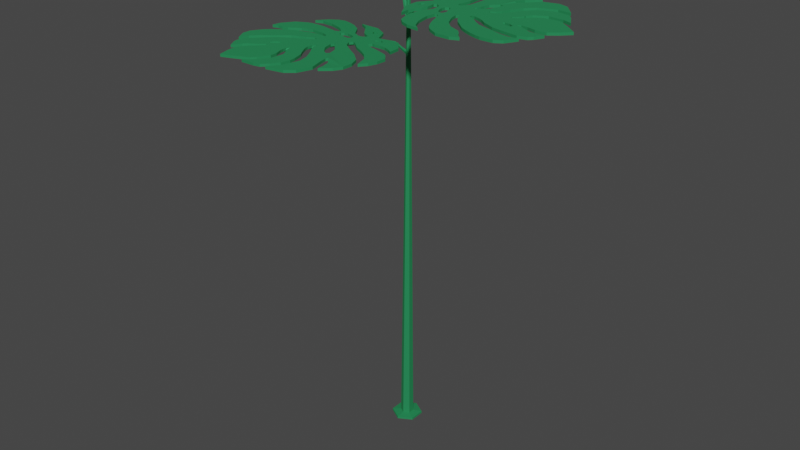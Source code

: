 # Source: TreeShapedDecoration.blend  (saved by Blender 2.93.21; exported with 4.5.12 LTS)
import bpy
from mathutils import Matrix  # noqa: F401  (used for matrix-valued properties, if any)

bpy.ops.wm.read_factory_settings(use_empty=True)
scene = bpy.context.scene
scene.name = 'Scene'

# ---- collections
col_collection = bpy.data.collections.new('Collection'); scene.collection.children.link(col_collection)

# ---- materials (node trees are filled in below, after node groups)
mat_green2 = bpy.data.materials.new('green2')
mat_green2.use_transparent_shadow = False

# ---- material node trees
mat_green2.use_nodes = True; mat_green2.node_tree.nodes.clear()
_N = mat_green2.node_tree.nodes; _L = mat_green2.node_tree.links
n0 = _N.new('ShaderNodeBsdfPrincipled'); n0.name = 'Principled BSDF'; n0.location = (10, 300)
n0.distribution = 'GGX'
n0.subsurface_method = 'BURLEY'
n0.inputs[0].default_value = (0.01679, 0.3185, 0.1078, 1.0)
n0.inputs[1].default_value = 0.4561
n0.inputs[2].default_value = 0.8117
n0.inputs[3].default_value = 1.45
n0.inputs[13].default_value = 0.7971
n0.inputs[20].default_value = 0.03418
n0.inputs[27].default_value = (0.0, 0.0, 0.0, 1.0)
n0.inputs[28].default_value = 1.0
n1 = _N.new('ShaderNodeOutputMaterial'); n1.name = 'Material Output'; n1.location = (300, 300)
_L.new(n0.outputs[0], n1.inputs[0])
n1.is_active_output = True

# ---- world
world_world = bpy.data.worlds.new('World'); scene.world = world_world
world_world.use_nodes = True; world_world.node_tree.nodes.clear()
_N = world_world.node_tree.nodes; _L = world_world.node_tree.links
n0 = _N.new('ShaderNodeOutputWorld'); n0.name = 'World Output'; n0.location = (300, 300)
n1 = _N.new('ShaderNodeBackground'); n1.name = 'Background'; n1.location = (10, 300)
n1.inputs[0].default_value = (0.05088, 0.05088, 0.05088, 1.0)
_L.new(n1.outputs[0], n0.inputs[0])
n0.is_active_output = True
world_world.color = (0.05088, 0.05088, 0.05088)
world_world.use_sun_shadow = False
world_world.sun_shadow_jitter_overblur = 0.0

# ---- meshes
me_cylinder_009 = bpy.data.meshes.new('Cylinder.009')
me_cylinder_009.from_pydata([(-1.16e-10, 0.0534, 9.473), (0.04625, 0.0267, 9.473), (0.04625, -0.0267, 9.473), (-1.16e-10, -0.0534, 9.473), (-0.04625, -0.0267, 9.473), (-0.04625, 0.0267, 9.473), (-1.16e-10, 0.1267, 2.603), (0.1097, 0.06335, 2.603), (0.1097, -0.06335, 2.603), (-1.16e-10, -0.1267, 2.603), (-0.1097, -0.06335, 2.603), (-0.1097, 0.06335, 2.603), (0.1721, 0.09935, -4.146), (0.1721, -0.09935, -4.146), (-1.16e-10, -0.1987, -4.146), (-0.1721, -0.09935, -4.146), (-0.1721, 0.09935, -4.146), (-1.16e-10, 0.1987, -4.146), (-1.16e-10, 0.474, -4.238), (0.4105, 0.237, -4.238), (0.4078, 0.2355, -4.175), (0.4105, -0.237, -4.238), (0.4078, -0.2355, -4.175), (-1.16e-10, -0.474, -4.238), (-1.16e-10, -0.4709, -4.175), (-0.4105, -0.237, -4.238), (-0.4078, -0.2355, -4.175), (-0.4105, 0.237, -4.238), (-0.4078, 0.2355, -4.175), (-1.16e-10, 0.4709, -4.175)], [], [(6, 0, 1, 7), (7, 1, 2, 8), (8, 2, 3, 9), (9, 3, 4, 10), (1, 0, 5, 4, 3, 2), (10, 4, 5, 11), (11, 5, 0, 6), (16, 11, 6, 17), (15, 10, 11, 16), (14, 9, 10, 15), (13, 8, 9, 14), (12, 7, 8, 13), (17, 6, 7, 12), (12, 13, 22, 20), (14, 15, 26, 24), (16, 17, 29, 28), (17, 12, 20, 29), (13, 14, 24, 22), (15, 16, 28, 26), (18, 19, 21, 23, 25, 27), (18, 29, 20, 19), (19, 20, 22, 21), (21, 22, 24, 23), (23, 24, 26, 25), (25, 26, 28, 27), (27, 28, 29, 18)])
_uv = me_cylinder_009.uv_layers.new(name='UVMap')
_uv.uv.foreach_set('vector', [1.0, 0.75, 1.0, 1.0, 0.8333, 1.0, 0.8333, 0.75, 0.8333, 0.75, 0.8333, 1.0, 0.6667, 1.0, 0.6667, 0.75, 0.6667, 0.75, 0.6667, 1.0, 0.5, 1.0, 0.5, 0.75, 0.5, 0.75, 0.5, 1.0, 0.3333, 1.0, 0.3333, 0.75, 0.4578, 0.37, 0.25, 0.49, 0.04215, 0.37, 0.04215, 0.13, 0.25, 0.01, 0.4578, 0.13, 0.3333, 0.75, 0.3333, 1.0, 0.1667, 1.0, 0.1667, 0.75, 0.1667, 0.75, 0.1667, 1.0, -8.941e-08, 1.0, -8.941e-08, 0.75, 0.1667, 0.5044, 0.1667, 0.75, -8.941e-08, 0.75, -8.941e-08, 0.5044, 0.3333, 0.5044, 0.3333, 0.75, 0.1667, 0.75, 0.1667, 0.5044, 0.5, 0.5044, 0.5, 0.75, 0.3333, 0.75, 0.3333, 0.5044, 0.6667, 0.5044, 0.6667, 0.75, 0.5, 0.75, 0.5, 0.5044, 0.8333, 0.5044, 0.8333, 0.75, 0.6667, 0.75, 0.6667, 0.5044, 1.0, 0.5044, 1.0, 0.75, 0.8333, 0.75, 0.8333, 0.5044, 0.8333, 0.5044, 0.6667, 0.5044, 0.6667, 0.5044, 0.8333, 0.5044, 0.5, 0.5044, 0.3333, 0.5044, 0.3333, 0.5044, 0.5, 0.5044, 0.1667, 0.5044, -8.941e-08, 0.5044, -8.941e-08, 0.5044, 0.1667, 0.5044, 1.0, 0.5044, 0.8333, 0.5044, 0.8333, 0.5044, 1.0, 0.5044, 0.6667, 0.5044, 0.5, 0.5044, 0.5, 0.5044, 0.6667, 0.5044, 0.3333, 0.5044, 0.1667, 0.5044, 0.1667, 0.5044, 0.3333, 0.5044, 0.75, 0.49, 0.9578, 0.37, 0.9578, 0.13, 0.75, 0.01, 0.5422, 0.13, 0.5422, 0.37, 1.0, 0.5, 1.0, 0.5044, 0.8333, 0.5044, 0.8333, 0.5, 0.8333, 0.5, 0.8333, 0.5044, 0.6667, 0.5044, 0.6667, 0.5, 0.6667, 0.5, 0.6667, 0.5044, 0.5, 0.5044, 0.5, 0.5, 0.5, 0.5, 0.5, 0.5044, 0.3333, 0.5044, 0.3333, 0.5, 0.3333, 0.5, 0.3333, 0.5044, 0.1667, 0.5044, 0.1667, 0.5, 0.1667, 0.5, 0.1667, 0.5044, -8.941e-08, 0.5044, -8.941e-08, 0.5])
me_cylinder_009.materials.append(mat_green2)
me_cylinder_009.use_remesh_fix_poles = True
me_cylinder_009.use_remesh_preserve_attributes = False
me_cylinder_009.update()
me_cylinder_010 = bpy.data.meshes.new('Cylinder.010')
me_cylinder_010.from_pydata([(0.4159, 0.08467, -1.012), (-0.07051, 0.05, 1.148), (0.4892, 0.04234, -1.012), (-0.0272, 0.025, 1.148), (0.4892, -0.04234, -1.012), (-0.0272, -0.025, 1.148), (0.4159, -0.08467, -1.012), (-0.07051, -0.05, 1.148), (0.3426, -0.04234, -1.012), (-0.1138, -0.025, 1.148), (0.3426, 0.04234, -1.012), (-0.1138, 0.025, 1.148), (-0.03346, 0.05, -0.651), (0.009845, 0.025, -0.651), (0.009845, -0.025, -0.651), (-0.03346, -0.05, -0.651), (-0.07676, -0.025, -0.651), (-0.07676, 0.025, -0.651), (0.11, 0.025, -0.8315), (0.11, -0.025, -0.8315), (0.06667, -0.05, -0.8315), (0.02337, -0.025, -0.8315), (0.02337, 0.025, -0.8315), (0.06667, 0.05, -0.8315)], [], [(12, 1, 3, 13), (13, 3, 5, 14), (14, 5, 7, 15), (15, 7, 9, 16), (3, 1, 11, 9, 7, 5), (16, 9, 11, 17), (17, 11, 1, 12), (0, 2, 4, 6, 8, 10), (22, 17, 12, 23), (21, 16, 17, 22), (20, 15, 16, 21), (19, 14, 15, 20), (18, 13, 14, 19), (23, 12, 13, 18), (0, 23, 18, 2), (2, 18, 19, 4), (4, 19, 20, 6), (6, 20, 21, 8), (8, 21, 22, 10), (10, 22, 23, 0)])
_uv = me_cylinder_010.uv_layers.new(name='UVMap')
_uv.uv.foreach_set('vector', [1.0, 0.5835, 1.0, 1.0, 0.8333, 1.0, 0.8333, 0.5835, 0.8333, 0.5835, 0.8333, 1.0, 0.6667, 1.0, 0.6667, 0.5835, 0.6667, 0.5835, 0.6667, 1.0, 0.5, 1.0, 0.5, 0.5835, 0.5, 0.5835, 0.5, 1.0, 0.3333, 1.0, 0.3333, 0.5835, 0.4578, 0.37, 0.25, 0.49, 0.04215, 0.37, 0.04215, 0.13, 0.25, 0.01, 0.4578, 0.13, 0.3333, 0.5835, 0.3333, 1.0, 0.1667, 1.0, 0.1667, 0.5835, 0.1667, 0.5835, 0.1667, 1.0, -8.941e-08, 1.0, -8.941e-08, 0.5835, 0.75, 0.49, 0.9578, 0.37, 0.9578, 0.13, 0.75, 0.01, 0.5422, 0.13, 0.5422, 0.37, 0.1667, 0.5418, 0.1667, 0.5835, -8.941e-08, 0.5835, -8.941e-08, 0.5418, 0.3333, 0.5418, 0.3333, 0.5835, 0.1667, 0.5835, 0.1667, 0.5418, 0.5, 0.5418, 0.5, 0.5835, 0.3333, 0.5835, 0.3333, 0.5418, 0.6667, 0.5418, 0.6667, 0.5835, 0.5, 0.5835, 0.5, 0.5418, 0.8333, 0.5418, 0.8333, 0.5835, 0.6667, 0.5835, 0.6667, 0.5418, 1.0, 0.5418, 1.0, 0.5835, 0.8333, 0.5835, 0.8333, 0.5418, 1.0, 0.5, 1.0, 0.5418, 0.8333, 0.5418, 0.8333, 0.5, 0.8333, 0.5, 0.8333, 0.5418, 0.6667, 0.5418, 0.6667, 0.5, 0.6667, 0.5, 0.6667, 0.5418, 0.5, 0.5418, 0.5, 0.5, 0.5, 0.5, 0.5, 0.5418, 0.3333, 0.5418, 0.3333, 0.5, 0.3333, 0.5, 0.3333, 0.5418, 0.1667, 0.5418, 0.1667, 0.5, 0.1667, 0.5, 0.1667, 0.5418, -8.941e-08, 0.5418, -8.941e-08, 0.5])
me_cylinder_010.materials.append(mat_green2)
me_cylinder_010.use_remesh_fix_poles = True
me_cylinder_010.use_remesh_preserve_attributes = False
me_cylinder_010.update()
me_plane_003 = bpy.data.meshes.new('Plane.003')
me_plane_003.from_pydata([(-1.548, -2.396, -0.01369), (1.911, -3.164, -0.01369), (-1.608, -0.5402, -0.01369), (1.638, 0.332, -0.01369), (-0.4198, -3.602, -0.01369), (-0.5363, 0.4137, -0.01369), (0.9738, -3.658, -0.01369), (1.325, 0.4238, -0.01369), (2.267, -0.438, -0.01369), (2.748, -1.633, -0.01369), (2.708, -1.158, -0.01369), (-1.573, -1.925, -0.01369), (-1.74, -0.9942, -0.01369), (-1.314, -0.3082, -0.01369), (-1.221, -2.916, -0.01369), (-0.5986, -1.406, -0.01369), (-1.05, 0.1863, -0.01369), (-0.6869, -3.488, -0.01369), (-0.7932, 0.3411, -0.01369), (-0.478, -1.561, -0.01369), (2.978, -1.363, -0.01369), (-1.326, -1.53, -0.01369), (-1.311, -0.5288, -0.01369), (-1.276, -0.7084, -0.01369), (-1.197, -0.8532, -0.01369), (-1.078, -1.028, -0.01369), (-1.044, -1.105, -0.01369), (-0.9232, -1.108, -0.01369), (-0.9034, -0.8951, -0.01369), (-0.9872, -0.6786, -0.01369), (-1.071, -0.3712, -0.01369), (-1.125, -0.1756, -0.01369), (-1.113, -0.02891, -0.01369), (-0.5241, 0.05288, -0.01369), (0.4104, 0.5275, -0.01369), (-0.2653, 0.4005, -0.01369), (-0.6041, -0.2792, -0.01369), (-0.6041, -0.5994, -0.01369), (-0.5708, -0.9408, -0.01369), (-0.3596, -1.187, -0.01369), (-0.3542, -0.8301, -0.01369), (-0.3694, -0.3774, -0.01369), (-0.3142, 0.04674, -0.01369), (-0.1314, 0.3289, -0.01369), (0.1373, 0.5008, -0.01369), (-0.01036, -1.053, -0.01369), (0.03039, -0.8905, -0.01369), (0.2169, -0.6613, -0.01369), (0.3215, -0.6809, -0.01369), (0.3273, -0.8206, -0.01369), (0.2458, -1.129, -0.01369), (0.777, 0.4338, -0.01369), (0.615, 0.3116, -0.01369), (0.443, 0.102, -0.01369), (0.3488, -0.2243, 0.005908), (0.4263, -0.2499, -0.01369), (0.5603, -0.1104, -0.01369), (0.8745, 0.2903, -0.01369), (1.049, 0.3437, -0.01369), (2.125, -0.2875, -0.01369), (2.017, -0.07026, -0.01369), (0.8617, -0.5325, -0.01369), (1.057, -0.6515, -0.01369), (0.6915, -0.8887, -0.01369), (0.7469, -1.244, -0.01369), (0.852, -1.042, -0.01369), (0.9652, -0.7671, -0.01369), (1.611, -0.05466, -0.01369), (1.09, -0.2662, -0.01369), (1.179, -0.4962, -0.01369), (1.325, -0.3669, -0.01369), (1.588, -0.2577, -0.01369), (1.878, -0.2436, -0.01369), (-0.6132, -1.304, -0.01369), (2.505, -0.7948, -0.01369), (2.218, -0.6984, -0.01369), (1.764, -0.6848, -0.01369), (1.41, -0.8884, -0.01369), (1.317, -1.05, -0.01369), (1.414, -1.239, -0.01369), (1.555, -1.034, -0.01369), (1.729, -0.9045, -0.01369), (2.105, -0.852, -0.01369), (2.279, -0.8722, -0.01369), (-0.4821, -1.419, -0.01369), (2.55, -1.05, -0.01369), (-1.367, -1.181, -0.01369), (-1.336, -1.299, -0.01369), (-1.256, -1.384, -0.01369), (-1.188, -1.38, -0.01369), (-1.171, -1.256, -0.01369), (-1.239, -1.161, -0.01369), (-1.323, -1.128, -0.01369), (-1.317, -1.882, -0.01369), (-1.405, -1.939, -0.01369), (-1.426, -2.058, -0.01369), (-1.363, -2.128, -0.01369), (-1.286, -2.016, -0.01369), (-1.08, -1.9, -0.01369), (-1.105, -1.786, -0.01369), (-1.07, -2.072, -0.01369), (-1.126, -2.261, -0.01369), (-1.194, -2.446, -0.01369), (-1.246, -2.626, -0.01369), (-0.8332, -3.354, -0.01369), (-0.9067, -1.803, -0.01369), (-0.8533, -1.905, -0.01369), (-0.8254, -2.128, -0.01369), (-0.9022, -2.324, -0.01369), (-0.986, -2.533, -0.01369), (-0.986, -2.68, -0.01369), (-0.986, -2.862, -0.01369), (-0.9301, -3.099, -0.01369), (-1.034, -1.739, -0.01369), (-0.4579, -2.266, -0.01369), (-0.4678, -1.92, -0.01369), (-0.6918, -1.825, -0.01369), (-0.6989, -1.932, -0.01369), (-0.6747, -2.048, -0.01369), (-0.6287, -2.15, -0.01369), (-0.5491, -2.251, -0.01369), (-0.5211, -1.797, -0.01369), (-0.6029, -1.764, -0.01369), (-0.4158, -2.234, -0.01369), (-0.3939, -2.118, -0.01369), (-0.438, -2.011, -0.01369), (-0.4874, -2.916, -0.01369), (-0.4317, -2.437, -0.01369), (-0.03299, -3.638, -0.01369), (0.5368, -3.656, -0.01369), (-0.5325, -2.703, -0.01369), (-0.5011, -2.452, -0.01369), (-0.2304, -3.494, -0.01369), (-0.3307, -3.32, -0.01369), (-0.4155, -3.168, -0.01369), (-0.3428, -2.511, -0.01369), (-0.2013, -2.835, -0.01369), (-0.1546, -2.956, -0.01369), (-0.05761, -3.139, -0.01369), (0.01696, -3.255, -0.01369), (0.1059, -3.381, -0.01369), (0.2272, -3.49, -0.01369), (-0.4252, -1.326, -0.01369), (-0.026, -1.179, -0.01369), (-0.058, -1.295, -0.01369), (-0.09842, -1.349, -0.01369), (-0.07147, -1.4, -0.01369), (0.02959, -1.39, -0.01369), (0.1643, -1.238, -0.01369), (0.6122, -1.112, -0.01369), (0.5338, -1.269, -0.01369), (0.4075, -1.346, -0.01369), (0.4199, -1.407, -0.01369), (0.5248, -1.406, -0.01369), (0.6697, -1.332, -0.01369), (1.313, -1.097, -0.01369), (1.248, -1.219, -0.01369), (1.164, -1.335, -0.01369), (1.127, -1.371, -0.01369), (1.13, -1.416, -0.01369), (1.183, -1.41, -0.01369), (1.327, -1.323, -0.01369), (1.21, -3.545, -0.01369), (1.684, -3.176, -0.01369), (1.067, -3.423, -0.01369), (0.9779, -3.29, -0.01369), (0.8445, -3.152, -0.01369), (0.703, -3.091, -0.01369), (0.4847, -3.003, -0.01369), (0.3472, -2.885, -0.01369), (0.2138, -2.756, -0.01369), (0.1047, -2.558, -0.01369), (0.01978, -2.392, -0.01369), (-0.03278, -2.186, -0.01369), (0.02382, -2.093, -0.01369), (0.1087, -2.247, -0.01369), (0.1977, -2.388, -0.01369), (0.3351, -2.558, -0.01369), (0.4928, -2.683, -0.01369), (0.7232, -2.877, -0.01369), (0.9213, -2.982, -0.01369), (1.136, -3.075, -0.01369), (1.35, -3.144, -0.01369), (1.516, -3.18, -0.01369), (2.122, -3.021, -0.01369), (2.389, -2.435, -0.01369), (2.207, -2.853, -0.01369), (2.3, -2.659, -0.01369), (2.013, -2.715, -0.01369), (1.742, -2.671, -0.01369), (1.605, -2.631, -0.01369), (1.52, -2.602, -0.01369), (1.37, -2.554, -0.01369), (1.229, -2.517, -0.01369), (1.059, -2.469, -0.01369), (0.897, -2.42, -0.01369), (0.7192, -2.303, -0.01369), (0.5332, -2.158, -0.01369), (0.3189, -2.04, -0.01369), (0.2785, -1.939, -0.01369), (0.3755, -1.939, -0.01369), (0.5292, -1.988, -0.01369), (0.6949, -2.057, -0.01369), (0.8121, -2.141, -0.01369), (0.889, -2.198, -0.01369), (1.043, -2.267, -0.01369), (1.269, -2.372, -0.01369), (1.568, -2.433, -0.01369), (1.831, -2.473, -0.01369), (2.13, -2.517, -0.01369), (1.423, -2.016, -0.01369), (1.289, -1.955, -0.01369), (1.229, -1.891, -0.01369), (1.269, -1.854, -0.01369), (1.427, -1.867, -0.01369), (1.588, -1.951, -0.01369), (1.572, -2.024, -0.01369), (2.483, -2.318, -0.01369), (2.514, -1.834, -0.01369), (2.183, -1.858, -0.01369), (1.916, -1.79, -0.01369), (1.718, -1.778, -0.01369), (1.637, -1.81, -0.01369), (1.681, -1.871, -0.01369), (1.831, -1.895, -0.01369), (2.021, -1.984, -0.01369), (2.15, -2.048, -0.01369), (2.296, -2.069, -0.01369), (2.607, -2.048, -0.01369), (1.684, -3.176, 0.06322), (1.911, -3.164, 0.06322), (-1.314, -0.3082, 0.06322), (-1.608, -0.5402, 0.06322), (-0.6869, -3.488, 0.06322), (-0.4198, -3.602, 0.06322), (-0.2653, 0.4005, 0.06322), (-0.5363, 0.4137, 0.06322), (-0.5241, 0.05288, 0.06322), (0.5368, -3.656, 0.06322), (0.9738, -3.658, 0.06322), (-0.02601, -1.179, 0.06322), (-0.05801, -1.295, 0.06322), (1.637, 0.332, 0.06322), (1.325, 0.4238, 0.06322), (2.017, -0.07026, 0.06322), (2.978, -1.363, 0.06322), (2.708, -1.158, 0.06322), (2.505, -0.7948, 0.06322), (2.267, -0.438, 0.06322), (-1.326, -1.53, 0.06322), (-1.573, -1.925, 0.06322), (-1.548, -2.396, 0.06322), (-1.74, -0.9942, 0.06322), (0.02958, -1.39, 0.06322), (0.1643, -1.238, 0.06322), (-1.221, -2.916, 0.06322), (-0.07148, -1.4, 0.06322), (-0.7932, 0.3411, 0.06322), (-1.05, 0.1863, 0.06322), (-0.8333, -3.354, 0.06322), (-0.4678, -1.92, 0.06322), (-0.4781, -1.561, 0.06322), (2.748, -1.633, 0.06322), (-1.311, -0.5288, 0.06322), (-1.276, -0.7084, 0.06322), (-1.197, -0.8532, 0.06322), (-1.078, -1.028, 0.06322), (-1.044, -1.105, 0.06322), (-0.9232, -1.108, 0.06322), (-0.9034, -0.8951, 0.06322), (-0.9872, -0.6786, 0.06322), (-1.071, -0.3712, 0.06322), (-1.125, -0.1756, 0.06322), (-1.113, -0.02891, 0.06322), (-0.09844, -1.349, 0.06322), (0.777, 0.4338, 0.06322), (0.4104, 0.5275, 0.06322), (-0.6042, -0.2792, 0.06322), (-0.6042, -0.5994, 0.06322), (-0.5708, -0.9408, 0.06322), (-0.3597, -1.187, 0.06322), (-0.3542, -0.8301, 0.06322), (-0.3694, -0.3774, 0.06322), (-0.3142, 0.04675, 0.06322), (-0.1314, 0.3289, 0.06322), (0.1373, 0.5008, 0.06322), (-0.01038, -1.053, 0.06322), (0.03037, -0.8905, 0.06322), (0.2169, -0.6613, 0.06322), (0.3214, -0.6809, 0.06322), (0.3273, -0.8206, 0.06322), (0.2458, -1.129, 0.06322), (1.057, -0.6515, 0.06322), (0.615, 0.3116, 0.06322), (0.443, 0.102, 0.06322), (0.3488, -0.2243, 0.08282), (0.4263, -0.2499, 0.06322), (0.5603, -0.1104, 0.06322), (0.8745, 0.2903, 0.06322), (1.049, 0.3437, 0.06322), (2.125, -0.2875, 0.06322), (-0.4252, -1.326, 0.06322), (0.8617, -0.5325, 0.06322), (-0.4821, -1.419, 0.06322), (0.6915, -0.8887, 0.06322), (0.7469, -1.244, 0.06322), (0.852, -1.042, 0.06322), (0.9652, -0.7671, 0.06322), (1.611, -0.05466, 0.06322), (1.09, -0.2662, 0.06322), (1.179, -0.4962, 0.06322), (1.325, -0.3669, 0.06322), (1.588, -0.2577, 0.06322), (1.878, -0.2436, 0.06322), (-0.6132, -1.304, 0.06322), (-0.5986, -1.406, 0.06322), (2.218, -0.6984, 0.06322), (1.764, -0.6848, 0.06322), (1.41, -0.8884, 0.06322), (1.317, -1.05, 0.06322), (1.414, -1.239, 0.06322), (1.555, -1.034, 0.06322), (1.729, -0.9045, 0.06322), (2.105, -0.852, 0.06322), (2.279, -0.8722, 0.06322), (2.55, -1.05, 0.06322), (-1.367, -1.181, 0.06322), (-1.336, -1.299, 0.06322), (-1.256, -1.384, 0.06322), (-1.188, -1.38, 0.06322), (-1.171, -1.256, 0.06322), (-1.239, -1.161, 0.06322), (-1.323, -1.128, 0.06322), (-1.317, -1.882, 0.06322), (-1.405, -1.939, 0.06322), (-1.426, -2.058, 0.06322), (-1.363, -2.128, 0.06322), (-1.286, -2.016, 0.06322), (-0.9067, -1.803, 0.06322), (-1.08, -1.9, 0.06322), (-1.105, -1.786, 0.06322), (-1.07, -2.072, 0.06322), (-1.126, -2.261, 0.06322), (-1.194, -2.446, 0.06322), (-1.246, -2.626, 0.06322), (-0.8533, -1.905, 0.06322), (-0.8254, -2.128, 0.06322), (-0.9022, -2.324, 0.06322), (-0.986, -2.533, 0.06322), (-0.986, -2.68, 0.06322), (-0.986, -2.862, 0.06322), (-0.9302, -3.099, 0.06322), (-1.034, -1.739, 0.06322), (-0.4317, -2.437, 0.06322), (-0.4579, -2.266, 0.06322), (-0.6919, -1.825, 0.06322), (-0.6989, -1.932, 0.06322), (-0.6747, -2.048, 0.06322), (-0.6287, -2.15, 0.06322), (-0.5492, -2.251, 0.06322), (-0.5211, -1.797, 0.06322), (-0.603, -1.764, 0.06322), (-0.4158, -2.234, 0.06322), (-0.3939, -2.118, 0.06322), (-0.438, -2.011, 0.06322), (-0.4874, -2.916, 0.06322), (-0.033, -3.638, 0.06322), (-0.5325, -2.703, 0.06322), (-0.5011, -2.452, 0.06322), (-0.2305, -3.494, 0.06322), (-0.3307, -3.32, 0.06322), (-0.4155, -3.168, 0.06322), (-0.3428, -2.511, 0.06322), (-0.2014, -2.835, 0.06322), (-0.1546, -2.956, 0.06322), (-0.05763, -3.139, 0.06322), (0.01695, -3.255, 0.06322), (0.1059, -3.381, 0.06322), (0.2272, -3.49, 0.06322), (0.6122, -1.112, 0.06322), (0.5338, -1.269, 0.06322), (0.4075, -1.346, 0.06322), (0.4199, -1.407, 0.06322), (0.5248, -1.406, 0.06322), (0.6697, -1.332, 0.06322), (1.313, -1.097, 0.06322), (1.248, -1.219, 0.06322), (1.164, -1.335, 0.06322), (1.127, -1.371, 0.06322), (1.13, -1.416, 0.06322), (1.183, -1.41, 0.06322), (1.327, -1.323, 0.06322), (1.21, -3.545, 0.06322), (1.067, -3.423, 0.06322), (0.9779, -3.29, 0.06322), (0.8445, -3.152, 0.06322), (0.703, -3.091, 0.06322), (0.4847, -3.003, 0.06322), (0.3472, -2.885, 0.06322), (0.2138, -2.756, 0.06322), (0.1047, -2.558, 0.06322), (0.01977, -2.392, 0.06322), (-0.03279, -2.186, 0.06322), (0.02381, -2.093, 0.06322), (0.1087, -2.247, 0.06322), (0.1976, -2.388, 0.06322), (0.3351, -2.558, 0.06322), (0.4928, -2.683, 0.06322), (0.7232, -2.877, 0.06322), (0.9213, -2.982, 0.06322), (1.136, -3.075, 0.06322), (1.35, -3.144, 0.06322), (1.516, -3.18, 0.06322), (2.122, -3.021, 0.06322), (2.207, -2.853, 0.06322), (2.3, -2.659, 0.06322), (2.013, -2.715, 0.06322), (1.742, -2.671, 0.06322), (1.604, -2.631, 0.06322), (1.52, -2.602, 0.06322), (1.37, -2.554, 0.06322), (1.229, -2.517, 0.06322), (1.059, -2.469, 0.06322), (0.897, -2.42, 0.06322), (0.7191, -2.303, 0.06322), (0.5332, -2.158, 0.06322), (0.3189, -2.04, 0.06322), (0.2785, -1.939, 0.06322), (0.3755, -1.939, 0.06322), (0.5291, -1.988, 0.06322), (0.6949, -2.057, 0.06322), (0.8121, -2.141, 0.06322), (0.8889, -2.198, 0.06322), (1.043, -2.267, 0.06322), (1.269, -2.372, 0.06322), (1.568, -2.433, 0.06322), (1.831, -2.473, 0.06322), (2.13, -2.517, 0.06322), (2.389, -2.435, 0.06322), (1.423, -2.016, 0.06322), (1.289, -1.955, 0.06322), (1.229, -1.891, 0.06322), (1.269, -1.854, 0.06322), (1.427, -1.867, 0.06322), (1.588, -1.951, 0.06322), (1.572, -2.024, 0.06322), (2.483, -2.318, 0.06322), (2.514, -1.834, 0.06322), (2.183, -1.858, 0.06322), (1.916, -1.79, 0.06322), (1.718, -1.778, 0.06322), (1.637, -1.81, 0.06322), (1.681, -1.871, 0.06322), (1.831, -1.895, 0.06322), (2.021, -1.984, 0.06322), (2.15, -2.048, 0.06322), (2.296, -2.069, 0.06322), (2.607, -2.048, 0.06322)], [], [(17, 104, 112, 111, 110, 109, 108, 107, 106, 105, 19, 115, 121, 122, 116, 117, 118, 119, 120, 114, 127, 131, 130, 126, 4), (4, 126, 134, 133, 132, 128), (33, 5, 35), (39, 40, 41, 42, 43, 44, 34, 51, 52, 53, 54, 55, 56, 57, 58, 7, 3, 60, 67, 68, 61, 49, 48, 47, 46, 45), (59, 8, 62, 69, 70, 71, 72), (12, 2, 13, 22, 23, 24, 25, 26, 27, 28, 29, 30, 31, 32, 16, 18, 5, 33, 36, 37, 38, 90, 91, 92, 86), (11, 21, 99, 98, 97, 93, 94, 95), (21, 12, 86, 87, 88, 89, 90, 38, 73, 15, 84, 19, 105, 113, 99), (14, 0, 11, 95, 96, 97, 98, 100, 101, 102, 103), (127, 114, 123, 124, 125, 115, 19, 84, 142, 39, 45, 143, 144, 145, 146, 147, 148, 50, 49, 61, 63, 149, 150, 151, 152, 153, 154, 64, 65, 66, 62, 8, 74, 75, 76, 77, 78, 155, 156, 157, 158, 159, 160, 161, 79, 80, 81, 82, 83, 85, 10, 20, 9, 218, 219, 220, 221, 222, 223, 224, 225, 226, 227, 228, 217, 185, 216, 215, 214, 213, 212, 202, 201, 200, 199, 198, 197, 196, 195, 194, 193, 192, 191, 190, 189, 188, 187, 186, 184, 1, 163, 183, 182, 181, 180, 179, 178, 177, 176, 175, 174, 173, 172, 171, 170, 169, 168, 167, 166, 165, 164, 162, 6, 129, 141, 140, 139, 138, 137, 136, 135), (185, 209, 208, 207, 206, 205, 204, 203, 202, 212, 211, 210, 216), (233, 234, 365, 367, 368, 353, 354, 359, 358, 357, 356, 355, 361, 360, 260, 261, 338, 345, 346, 347, 348, 349, 350, 351, 259), (234, 366, 369, 370, 371, 365), (237, 235, 236), (280, 286, 287, 288, 289, 290, 302, 309, 308, 244, 242, 243, 299, 298, 297, 296, 295, 294, 293, 275, 276, 285, 284, 283, 282, 281), (300, 313, 312, 311, 310, 292, 248), (252, 326, 332, 331, 330, 279, 278, 277, 237, 236, 257, 258, 273, 272, 271, 270, 269, 268, 267, 266, 265, 264, 263, 231, 232), (250, 335, 334, 333, 337, 339, 340, 249), (249, 340, 352, 338, 261, 303, 315, 314, 279, 330, 329, 328, 327, 326, 252), (255, 344, 343, 342, 341, 339, 337, 336, 335, 250, 251), (353, 372, 373, 374, 375, 376, 377, 378, 238, 239, 392, 393, 394, 395, 396, 397, 398, 399, 400, 401, 402, 403, 404, 405, 406, 407, 408, 409, 410, 411, 412, 229, 230, 413, 414, 415, 416, 417, 418, 419, 420, 421, 422, 423, 424, 425, 426, 427, 428, 429, 430, 441, 442, 443, 444, 445, 438, 446, 457, 456, 455, 454, 453, 452, 451, 450, 449, 448, 447, 262, 245, 246, 325, 324, 323, 322, 321, 320, 391, 390, 389, 388, 387, 386, 385, 319, 318, 317, 316, 247, 248, 292, 307, 306, 305, 384, 383, 382, 381, 380, 379, 304, 302, 290, 291, 254, 253, 256, 274, 241, 240, 286, 280, 301, 303, 261, 260, 364, 363, 362, 354), (438, 445, 439, 440, 441, 430, 431, 432, 433, 434, 435, 436, 437), (180, 181, 410, 409), (82, 81, 322, 323), (181, 182, 411, 410), (83, 82, 323, 324), (182, 183, 412, 411), (73, 38, 279, 314), (183, 163, 229, 412), (1, 184, 413, 230), (85, 83, 324, 325), (184, 186, 414, 413), (10, 85, 325, 246), (186, 187, 415, 414), (87, 86, 326, 327), (187, 188, 416, 415), (88, 87, 327, 328), (188, 189, 417, 416), (89, 88, 328, 329), (189, 190, 418, 417), (90, 89, 329, 330), (190, 191, 419, 418), (91, 90, 330, 331), (191, 192, 420, 419), (92, 91, 331, 332), (192, 193, 421, 420), (86, 92, 332, 326), (193, 194, 422, 421), (194, 195, 423, 422), (195, 196, 424, 423), (94, 93, 333, 334), (196, 197, 425, 424), (95, 94, 334, 335), (163, 1, 230, 229), (197, 198, 426, 425), (96, 95, 335, 336), (13, 2, 232, 231), (198, 199, 427, 426), (97, 96, 336, 337), (17, 4, 234, 233), (199, 200, 428, 427), (93, 97, 337, 333), (35, 5, 236, 235), (200, 201, 429, 428), (201, 202, 430, 429), (129, 6, 239, 238), (202, 203, 431, 430), (144, 143, 240, 241), (203, 204, 432, 431), (98, 99, 340, 339), (3, 7, 243, 242), (204, 205, 433, 432), (60, 3, 242, 244), (205, 206, 434, 433), (100, 98, 339, 341), (20, 10, 246, 245), (206, 207, 435, 434), (101, 100, 341, 342), (74, 8, 248, 247), (207, 208, 436, 435), (102, 101, 342, 343), (21, 11, 250, 249), (208, 209, 437, 436), (103, 102, 343, 344), (11, 0, 251, 250), (209, 185, 438, 437), (14, 103, 344, 255), (2, 12, 252, 232), (210, 211, 440, 439), (105, 106, 345, 338), (148, 147, 253, 254), (211, 212, 441, 440), (106, 107, 346, 345), (0, 14, 255, 251), (212, 213, 442, 441), (107, 108, 347, 346), (147, 146, 256, 253), (213, 214, 443, 442), (108, 109, 348, 347), (18, 16, 258, 257), (214, 215, 444, 443), (109, 110, 349, 348), (104, 17, 233, 259), (215, 216, 445, 444), (110, 111, 350, 349), (5, 18, 257, 236), (216, 210, 439, 445), (111, 112, 351, 350), (112, 104, 259, 351), (9, 20, 245, 262), (99, 113, 352, 340), (12, 21, 249, 252), (185, 217, 446, 438), (113, 105, 338, 352), (22, 13, 231, 263), (218, 9, 262, 447), (23, 22, 263, 264), (219, 218, 447, 448), (117, 116, 355, 356), (24, 23, 264, 265), (220, 219, 448, 449), (118, 117, 356, 357), (25, 24, 265, 266), (221, 220, 449, 450), (119, 118, 357, 358), (26, 25, 266, 267), (222, 221, 450, 451), (120, 119, 358, 359), (27, 26, 267, 268), (223, 222, 451, 452), (114, 120, 359, 354), (28, 27, 268, 269), (224, 223, 452, 453), (121, 115, 260, 360), (29, 28, 269, 270), (225, 224, 453, 454), (122, 121, 360, 361), (30, 29, 270, 271), (226, 225, 454, 455), (116, 122, 361, 355), (31, 30, 271, 272), (227, 226, 455, 456), (123, 114, 354, 362), (32, 31, 272, 273), (228, 227, 456, 457), (124, 123, 362, 363), (16, 32, 273, 258), (217, 228, 457, 446), (125, 124, 363, 364), (146, 145, 274, 256), (115, 125, 364, 260), (51, 34, 276, 275), (145, 144, 241, 274), (4, 128, 366, 234), (36, 33, 237, 277), (126, 130, 367, 365), (37, 36, 277, 278), (130, 131, 368, 367), (38, 37, 278, 279), (131, 127, 353, 368), (33, 35, 235, 237), (128, 132, 369, 366), (40, 39, 280, 281), (132, 133, 370, 369), (41, 40, 281, 282), (133, 134, 371, 370), (42, 41, 282, 283), (134, 126, 365, 371), (43, 42, 283, 284), (127, 135, 372, 353), (44, 43, 284, 285), (135, 136, 373, 372), (34, 44, 285, 276), (136, 137, 374, 373), (143, 45, 286, 240), (137, 138, 375, 374), (45, 46, 287, 286), (138, 139, 376, 375), (46, 47, 288, 287), (139, 140, 377, 376), (47, 48, 289, 288), (140, 141, 378, 377), (48, 49, 290, 289), (141, 129, 238, 378), (49, 50, 291, 290), (50, 148, 254, 291), (149, 63, 304, 379), (150, 149, 379, 380), (52, 51, 275, 293), (151, 150, 380, 381), (53, 52, 293, 294), (152, 151, 381, 382), (54, 53, 294, 295), (153, 152, 382, 383), (55, 54, 295, 296), (154, 153, 383, 384), (56, 55, 296, 297), (64, 154, 384, 305), (57, 56, 297, 298), (155, 78, 319, 385), (58, 57, 298, 299), (156, 155, 385, 386), (7, 58, 299, 243), (157, 156, 386, 387), (8, 59, 300, 248), (158, 157, 387, 388), (39, 142, 301, 280), (159, 158, 388, 389), (160, 159, 389, 390), (142, 84, 303, 301), (161, 160, 390, 391), (63, 61, 302, 304), (79, 161, 391, 320), (65, 64, 305, 306), (6, 162, 392, 239), (66, 65, 306, 307), (162, 164, 393, 392), (62, 66, 307, 292), (164, 165, 394, 393), (67, 60, 244, 308), (165, 166, 395, 394), (68, 67, 308, 309), (166, 167, 396, 395), (61, 68, 309, 302), (167, 168, 397, 396), (69, 62, 292, 310), (168, 169, 398, 397), (70, 69, 310, 311), (169, 170, 399, 398), (71, 70, 311, 312), (170, 171, 400, 399), (72, 71, 312, 313), (171, 172, 401, 400), (59, 72, 313, 300), (172, 173, 402, 401), (15, 73, 314, 315), (173, 174, 403, 402), (84, 15, 315, 303), (174, 175, 404, 403), (75, 74, 247, 316), (175, 176, 405, 404), (76, 75, 316, 317), (176, 177, 406, 405), (77, 76, 317, 318), (177, 178, 407, 406), (78, 77, 318, 319), (178, 179, 408, 407), (80, 79, 320, 321), (179, 180, 409, 408), (81, 80, 321, 322)])
_uv = me_plane_003.uv_layers.new(name='UVMap')
_uv.uv.foreach_set('vector', [0.1889, 0.0, 0.1559, 0.0, 0.1355, 0.03181, 0.1243, 0.06267, 0.1253, 0.09793, 0.126, 0.128, 0.1459, 0.1979, 0.1641, 0.2665, 0.1584, 0.3147, 0.1464, 0.3256, 0.248, 0.5, 0.248, 0.412, 0.2365, 0.4294, 0.2176, 0.4161, 0.1965, 0.3774, 0.1943, 0.3488, 0.2056, 0.3338, 0.2094, 0.3132, 0.2272, 0.3085, 0.248, 0.3272, 0.248, 0.2919, 0.2327, 0.2748, 0.2254, 0.237, 0.248, 0.1708, 0.248, 0.0, 0.248, 0.0, 0.248, 0.1708, 0.2778, 0.1118, 0.2695, 0.06872, 0.2745, 0.02389, 0.2914, 0.0, 0.248, 0.8955, 0.248, 1.0, 0.2875, 1.0, 0.2803, 0.5906, 0.2851, 0.6691, 0.2996, 0.81, 0.3206, 0.8761, 0.3352, 0.9383, 0.3547, 0.9674, 0.3732, 1.0, 0.4681, 1.0, 0.449, 0.9243, 0.4199, 0.8172, 0.4311, 0.7722, 0.4852, 0.7861, 0.5372, 0.8811, 0.5652, 0.9561, 0.6191, 0.9772, 0.7445, 1.0, 1.0, 1.0, 1.0, 1.0, 0.759, 0.95, 0.6273, 0.852, 0.5461, 0.734, 0.454, 0.68, 0.4516, 0.7147, 0.4032, 0.7095, 0.3789, 0.662, 0.3684, 0.6218, 1.0, 1.0, 1.0, 1.0, 0.6594, 0.8004, 0.6983, 0.8457, 0.7459, 0.8852, 0.8358, 0.9314, 0.935, 0.9729, 0.0, 1.0, 0.0, 1.0, 0.05537, 1.0, 0.05186, 0.9612, 0.05712, 0.9342, 0.08732, 0.8495, 0.1105, 0.7555, 0.1249, 0.6732, 0.1624, 0.679, 0.1533, 0.7419, 0.1368, 0.8217, 0.1208, 0.9099, 0.1018, 0.967, 0.1139, 0.9801, 0.1297, 1.0, 0.1889, 1.0, 0.248, 1.0, 0.248, 0.8955, 0.2275, 0.8285, 0.2252, 0.7512, 0.2262, 0.6028, 0.08093, 0.6986, 0.06929, 0.77, 0.0518, 0.8244, 0.03877, 0.824, 0.0, 0.0, 0.0, 0.5, 0.09594, 0.3152, 0.1053, 0.255, 0.05643, 0.1711, 0.04134, 0.2716, 0.02967, 0.1286, 0.02853, 0.07864, 0.0, 0.5, 0.0, 1.0, 0.03877, 0.824, 0.03446, 0.7347, 0.04769, 0.6415, 0.06857, 0.6269, 0.08093, 0.6986, 0.2262, 0.6028, 0.2167, 0.5692, 0.2195, 0.5378, 0.248, 0.5347, 0.248, 0.5, 0.1464, 0.3256, 0.1262, 0.366, 0.09594, 0.3152, 0.05537, 0.0, 0.0, 0.0, 0.0, 0.0, 0.02853, 0.07864, 0.04185, 0.09945, 0.05643, 0.1711, 0.1053, 0.255, 0.1077, 0.2126, 0.0952, 0.1464, 0.07448, 0.0856, 0.06458, 0.05485, 0.248, 0.2919, 0.248, 0.3272, 0.2587, 0.3345, 0.2685, 0.3677, 0.2576, 0.3953, 0.248, 0.412, 0.248, 0.5, 0.248, 0.5347, 0.263, 0.5568, 0.2803, 0.5906, 0.3684, 0.6218, 0.3702, 0.605, 0.3556, 0.5613, 0.3452, 0.5481, 0.3518, 0.5355, 0.3775, 0.5376, 0.4122, 0.5752, 0.4333, 0.6023, 0.454, 0.68, 0.5461, 0.734, 0.513, 0.6356, 0.5119, 0.608, 0.4931, 0.5722, 0.4709, 0.5502, 0.4733, 0.5324, 0.5051, 0.5378, 0.5436, 0.5645, 0.5646, 0.5926, 0.5951, 0.6582, 0.6312, 0.7541, 0.6594, 0.8004, 1.0, 1.0, 1.0, 1.0, 0.8797, 0.8577, 0.7994, 0.803, 0.7474, 0.7471, 0.7185, 0.6842, 0.7164, 0.6677, 0.6991, 0.6223, 0.6767, 0.5819, 0.6591, 0.5677, 0.667, 0.5545, 0.6812, 0.5583, 0.7192, 0.5985, 0.7405, 0.6469, 0.7798, 0.7038, 0.8282, 0.766, 0.9187, 0.8383, 0.9522, 0.8793, 0.9846, 0.9328, 1.0, 1.0, 1.0, 0.5, 1.0, 0.0, 0.9836, 0.08608, 0.9466, 0.205, 0.8968, 0.301, 0.8169, 0.3904, 0.7858, 0.3998, 0.8099, 0.3594, 0.8454, 0.3238, 0.8903, 0.257, 0.9211, 0.1859, 0.9519, 0.1198, 0.9759, 0.07257, 1.0, 0.0, 1.0, 0.0, 0.7957, 0.313, 0.7891, 0.346, 0.7463, 0.3914, 0.7048, 0.4047, 0.6941, 0.3948, 0.5672, 0.3776, 0.5165, 0.4054, 0.4825, 0.4, 0.5198, 0.3632, 0.5259, 0.3378, 0.5631, 0.3083, 0.5731, 0.2894, 0.61, 0.2603, 0.6442, 0.2306, 0.6919, 0.203, 0.7354, 0.1914, 0.7974, 0.1617, 0.8292, 0.1472, 0.8639, 0.1226, 0.9105, 0.07831, 0.9549, 0.04537, 0.9804, 0.02318, 1.0, 0.0, 1.0, 0.0, 0.9673, 0.0, 0.812, 0.04057, 0.733, 0.0663, 0.6583, 0.1009, 0.5866, 0.1363, 0.543, 0.1659, 0.4767, 0.213, 0.4526, 0.2578, 0.4226, 0.3062, 0.4098, 0.3337, 0.3786, 0.3484, 0.3644, 0.3315, 0.3771, 0.2842, 0.3841, 0.2492, 0.4064, 0.2003, 0.4321, 0.1685, 0.4567, 0.14, 0.5037, 0.1163, 0.5378, 0.0992, 0.5633, 0.06623, 0.568, 0.03025, 0.6201, 0.0, 0.4889, 0.0, 0.3832, 0.0, 0.3698, 0.03129, 0.354, 0.0554, 0.3426, 0.08414, 0.3401, 0.1117, 0.3305, 0.1523, 0.3049, 0.1855, 0.2745, 0.2658, 1.0, 0.0, 0.9444, 0.09311, 0.8761, 0.1623, 0.7973, 0.2153, 0.7078, 0.2693, 0.6431, 0.2947, 0.6047, 0.3312, 0.5897, 0.3538, 0.5672, 0.3776, 0.6941, 0.3948, 0.7108, 0.3708, 0.7475, 0.3411, 0.7957, 0.313, 0.1889, 0.0, 0.248, 0.0, 0.248, 0.1708, 0.2254, 0.237, 0.2327, 0.2748, 0.248, 0.2919, 0.248, 0.3272, 0.2272, 0.3085, 0.2094, 0.3132, 0.2056, 0.3338, 0.1943, 0.3488, 0.1965, 0.3774, 0.2176, 0.4161, 0.2365, 0.4294, 0.248, 0.412, 0.248, 0.5, 0.1464, 0.3256, 0.1584, 0.3147, 0.1641, 0.2665, 0.1459, 0.1979, 0.126, 0.128, 0.1253, 0.09793, 0.1243, 0.06267, 0.1355, 0.03181, 0.1559, 0.0, 0.248, 0.0, 0.2914, 0.0, 0.2745, 0.02389, 0.2695, 0.06872, 0.2778, 0.1118, 0.248, 0.1708, 0.248, 0.8955, 0.2875, 1.0, 0.248, 1.0, 0.2803, 0.5906, 0.3684, 0.6218, 0.3789, 0.662, 0.4032, 0.7095, 0.4516, 0.7147, 0.454, 0.68, 0.5461, 0.734, 0.6273, 0.852, 0.759, 0.95, 1.0, 1.0, 1.0, 1.0, 0.7445, 1.0, 0.6191, 0.9772, 0.5652, 0.9561, 0.5372, 0.8811, 0.4852, 0.7861, 0.4311, 0.7722, 0.4199, 0.8172, 0.449, 0.9243, 0.4681, 1.0, 0.3732, 1.0, 0.3547, 0.9674, 0.3352, 0.9383, 0.3206, 0.8761, 0.2996, 0.81, 0.2851, 0.6691, 1.0, 1.0, 0.935, 0.9729, 0.8358, 0.9314, 0.7459, 0.8852, 0.6983, 0.8457, 0.6594, 0.8004, 1.0, 1.0, 0.0, 1.0, 0.03877, 0.824, 0.0518, 0.8244, 0.06929, 0.77, 0.08093, 0.6986, 0.2262, 0.6028, 0.2252, 0.7512, 0.2275, 0.8285, 0.248, 0.8955, 0.248, 1.0, 0.1889, 1.0, 0.1297, 1.0, 0.1139, 0.9801, 0.1018, 0.967, 0.1208, 0.9099, 0.1368, 0.8217, 0.1533, 0.7419, 0.1624, 0.679, 0.1249, 0.6732, 0.1105, 0.7555, 0.08732, 0.8495, 0.05712, 0.9342, 0.05186, 0.9612, 0.05537, 1.0, 0.0, 1.0, 0.0, 0.0, 0.02853, 0.07864, 0.02967, 0.1286, 0.04134, 0.2716, 0.05643, 0.1711, 0.1053, 0.255, 0.09594, 0.3152, 0.0, 0.5, 0.0, 0.5, 0.09594, 0.3152, 0.1262, 0.366, 0.1464, 0.3256, 0.248, 0.5, 0.248, 0.5347, 0.2195, 0.5378, 0.2167, 0.5692, 0.2262, 0.6028, 0.08093, 0.6986, 0.06857, 0.6269, 0.04769, 0.6415, 0.03446, 0.7347, 0.03877, 0.824, 0.0, 1.0, 0.05537, 0.0, 0.06458, 0.05485, 0.07448, 0.0856, 0.0952, 0.1464, 0.1077, 0.2126, 0.1053, 0.255, 0.05643, 0.1711, 0.04185, 0.09945, 0.02853, 0.07864, 0.0, 0.0, 0.0, 0.0, 0.248, 0.2919, 0.2745, 0.2658, 0.3049, 0.1855, 0.3305, 0.1523, 0.3401, 0.1117, 0.3426, 0.08414, 0.354, 0.0554, 0.3698, 0.03129, 0.3832, 0.0, 0.4889, 0.0, 0.6201, 0.0, 0.568, 0.03025, 0.5633, 0.06623, 0.5378, 0.0992, 0.5037, 0.1163, 0.4567, 0.14, 0.4321, 0.1685, 0.4064, 0.2003, 0.3841, 0.2492, 0.3771, 0.2842, 0.3644, 0.3315, 0.3786, 0.3484, 0.4098, 0.3337, 0.4226, 0.3062, 0.4526, 0.2578, 0.4767, 0.213, 0.543, 0.1659, 0.5866, 0.1363, 0.6583, 0.1009, 0.733, 0.0663, 0.812, 0.04057, 0.9673, 0.0, 1.0, 0.0, 1.0, 0.0, 0.9804, 0.02318, 0.9549, 0.04537, 0.9105, 0.07831, 0.8639, 0.1226, 0.8292, 0.1472, 0.7974, 0.1617, 0.7354, 0.1914, 0.6919, 0.203, 0.6442, 0.2306, 0.61, 0.2603, 0.5731, 0.2894, 0.5631, 0.3083, 0.5259, 0.3378, 0.5198, 0.3632, 0.4825, 0.4, 0.5165, 0.4054, 0.5672, 0.3776, 0.6941, 0.3948, 0.7048, 0.4047, 0.7463, 0.3914, 0.7891, 0.346, 0.7957, 0.313, 1.0, 0.0, 1.0, 0.0, 0.9759, 0.07257, 0.9519, 0.1198, 0.9211, 0.1859, 0.8903, 0.257, 0.8454, 0.3238, 0.8099, 0.3594, 0.7858, 0.3998, 0.8169, 0.3904, 0.8968, 0.301, 0.9466, 0.205, 0.9836, 0.08608, 1.0, 0.0, 1.0, 0.5, 1.0, 1.0, 0.9846, 0.9328, 0.9522, 0.8793, 0.9187, 0.8383, 0.8282, 0.766, 0.7798, 0.7038, 0.7405, 0.6469, 0.7192, 0.5985, 0.6812, 0.5583, 0.667, 0.5545, 0.6591, 0.5677, 0.6767, 0.5819, 0.6991, 0.6223, 0.7164, 0.6677, 0.7185, 0.6842, 0.7474, 0.7471, 0.7994, 0.803, 0.8797, 0.8577, 1.0, 1.0, 1.0, 1.0, 0.6594, 0.8004, 0.6312, 0.7541, 0.5951, 0.6582, 0.5646, 0.5926, 0.5436, 0.5645, 0.5051, 0.5378, 0.4733, 0.5324, 0.4709, 0.5502, 0.4931, 0.5722, 0.5119, 0.608, 0.513, 0.6356, 0.5461, 0.734, 0.454, 0.68, 0.4333, 0.6023, 0.4122, 0.5752, 0.3775, 0.5376, 0.3518, 0.5355, 0.3452, 0.5481, 0.3556, 0.5613, 0.3702, 0.605, 0.3684, 0.6218, 0.2803, 0.5906, 0.263, 0.5568, 0.248, 0.5347, 0.248, 0.5, 0.248, 0.412, 0.2576, 0.3953, 0.2685, 0.3677, 0.2587, 0.3345, 0.248, 0.3272, 1.0, 0.0, 0.7957, 0.313, 0.7475, 0.3411, 0.7108, 0.3708, 0.6941, 0.3948, 0.5672, 0.3776, 0.5897, 0.3538, 0.6047, 0.3312, 0.6431, 0.2947, 0.7078, 0.2693, 0.7973, 0.2153, 0.8761, 0.1623, 0.9444, 0.09311, 0.5866, 0.1363, 0.6583, 0.1009, 0.6583, 0.1009, 0.5866, 0.1363, 0.9187, 0.8383, 0.8282, 0.766, 0.8282, 0.766, 0.9187, 0.8383, 0.6583, 0.1009, 0.733, 0.0663, 0.733, 0.0663, 0.6583, 0.1009, 0.9522, 0.8793, 0.9187, 0.8383, 0.9187, 0.8383, 0.9522, 0.8793, 0.733, 0.0663, 0.812, 0.04057, 0.812, 0.04057, 0.733, 0.0663, 0.2167, 0.5692, 0.2262, 0.6028, 0.2262, 0.6028, 0.2167, 0.5692, 0.812, 0.04057, 0.9673, 0.0, 0.9673, 0.0, 0.812, 0.04057, 1.0, 0.0, 1.0, 0.0, 1.0, 0.0, 1.0, 0.0, 0.9846, 0.9328, 0.9522, 0.8793, 0.9522, 0.8793, 0.9846, 0.9328, 1.0, 0.0, 0.9804, 0.02318, 0.9804, 0.02318, 1.0, 0.0, 1.0, 1.0, 0.9846, 0.9328, 0.9846, 0.9328, 1.0, 1.0, 0.9804, 0.02318, 0.9549, 0.04537, 0.9549, 0.04537, 0.9804, 0.02318, 0.03446, 0.7347, 0.03877, 0.824, 0.03877, 0.824, 0.03446, 0.7347, 0.9549, 0.04537, 0.9105, 0.07831, 0.9105, 0.07831, 0.9549, 0.04537, 0.04769, 0.6415, 0.03446, 0.7347, 0.03446, 0.7347, 0.04769, 0.6415, 0.9105, 0.07831, 0.8639, 0.1226, 0.8639, 0.1226, 0.9105, 0.07831, 0.06857, 0.6269, 0.04769, 0.6415, 0.04769, 0.6415, 0.06857, 0.6269, 0.8639, 0.1226, 0.8292, 0.1472, 0.8292, 0.1472, 0.8639, 0.1226, 0.08093, 0.6986, 0.06857, 0.6269, 0.06857, 0.6269, 0.08093, 0.6986, 0.8292, 0.1472, 0.7974, 0.1617, 0.7974, 0.1617, 0.8292, 0.1472, 0.06929, 0.77, 0.08093, 0.6986, 0.08093, 0.6986, 0.06929, 0.77, 0.7974, 0.1617, 0.7354, 0.1914, 0.7354, 0.1914, 0.7974, 0.1617, 0.0518, 0.8244, 0.06929, 0.77, 0.06929, 0.77, 0.0518, 0.8244, 0.7354, 0.1914, 0.6919, 0.203, 0.6919, 0.203, 0.7354, 0.1914, 0.03877, 0.824, 0.0518, 0.8244, 0.0518, 0.8244, 0.03877, 0.824, 0.6919, 0.203, 0.6442, 0.2306, 0.6442, 0.2306, 0.6919, 0.203, 0.6442, 0.2306, 0.61, 0.2603, 0.61, 0.2603, 0.6442, 0.2306, 0.61, 0.2603, 0.5731, 0.2894, 0.5731, 0.2894, 0.61, 0.2603, 0.02967, 0.1286, 0.04134, 0.2716, 0.04134, 0.2716, 0.02967, 0.1286, 0.5731, 0.2894, 0.5631, 0.3083, 0.5631, 0.3083, 0.5731, 0.2894, 0.02853, 0.07864, 0.02967, 0.1286, 0.02967, 0.1286, 0.02853, 0.07864, 0.9673, 0.0, 1.0, 0.0, 1.0, 0.0, 0.9673, 0.0, 0.5631, 0.3083, 0.5259, 0.3378, 0.5259, 0.3378, 0.5631, 0.3083, 0.04185, 0.09945, 0.02853, 0.07864, 0.02853, 0.07864, 0.04185, 0.09945, 0.05537, 1.0, 0.0, 1.0, 0.0, 1.0, 0.05537, 1.0, 0.5259, 0.3378, 0.5198, 0.3632, 0.5198, 0.3632, 0.5259, 0.3378, 0.05643, 0.1711, 0.04185, 0.09945, 0.04185, 0.09945, 0.05643, 0.1711, 0.1889, 0.0, 0.248, 0.0, 0.248, 0.0, 0.1889, 0.0, 0.5198, 0.3632, 0.4825, 0.4, 0.4825, 0.4, 0.5198, 0.3632, 0.04134, 0.2716, 0.05643, 0.1711, 0.05643, 0.1711, 0.04134, 0.2716, 0.2875, 1.0, 0.248, 1.0, 0.248, 1.0, 0.2875, 1.0, 0.4825, 0.4, 0.5165, 0.4054, 0.5165, 0.4054, 0.4825, 0.4, 0.5165, 0.4054, 0.5672, 0.3776, 0.5672, 0.3776, 0.5165, 0.4054, 0.3832, 0.0, 0.4889, 0.0, 0.4889, 0.0, 0.3832, 0.0, 0.5672, 0.3776, 0.5897, 0.3538, 0.5897, 0.3538, 0.5672, 0.3776, 0.3556, 0.5613, 0.3702, 0.605, 0.3702, 0.605, 0.3556, 0.5613, 0.5897, 0.3538, 0.6047, 0.3312, 0.6047, 0.3312, 0.5897, 0.3538, 0.1053, 0.255, 0.09594, 0.3152, 0.09594, 0.3152, 0.1053, 0.255, 1.0, 1.0, 0.7445, 1.0, 0.7445, 1.0, 1.0, 1.0, 0.6047, 0.3312, 0.6431, 0.2947, 0.6431, 0.2947, 0.6047, 0.3312, 1.0, 1.0, 1.0, 1.0, 1.0, 1.0, 1.0, 1.0, 0.6431, 0.2947, 0.7078, 0.2693, 0.7078, 0.2693, 0.6431, 0.2947, 0.1077, 0.2126, 0.1053, 0.255, 0.1053, 0.255, 0.1077, 0.2126, 1.0, 0.5, 1.0, 1.0, 1.0, 1.0, 1.0, 0.5, 0.7078, 0.2693, 0.7973, 0.2153, 0.7973, 0.2153, 0.7078, 0.2693, 0.0952, 0.1464, 0.1077, 0.2126, 0.1077, 0.2126, 0.0952, 0.1464, 1.0, 1.0, 1.0, 1.0, 1.0, 1.0, 1.0, 1.0, 0.7973, 0.2153, 0.8761, 0.1623, 0.8761, 0.1623, 0.7973, 0.2153, 0.07448, 0.0856, 0.0952, 0.1464, 0.0952, 0.1464, 0.07448, 0.0856, 0.0, 0.5, 0.0, 0.0, 0.0, 0.0, 0.0, 0.5, 0.8761, 0.1623, 0.9444, 0.09311, 0.9444, 0.09311, 0.8761, 0.1623, 0.06458, 0.05485, 0.07448, 0.0856, 0.07448, 0.0856, 0.06458, 0.05485, 0.0, 0.0, 0.0, 0.0, 0.0, 0.0, 0.0, 0.0, 0.9444, 0.09311, 1.0, 0.0, 1.0, 0.0, 0.9444, 0.09311, 0.05537, 0.0, 0.06458, 0.05485, 0.06458, 0.05485, 0.05537, 0.0, 0.0, 1.0, 0.0, 1.0, 0.0, 1.0, 0.0, 1.0, 0.7475, 0.3411, 0.7108, 0.3708, 0.7108, 0.3708, 0.7475, 0.3411, 0.1464, 0.3256, 0.1584, 0.3147, 0.1584, 0.3147, 0.1464, 0.3256, 0.4122, 0.5752, 0.3775, 0.5376, 0.3775, 0.5376, 0.4122, 0.5752, 0.7108, 0.3708, 0.6941, 0.3948, 0.6941, 0.3948, 0.7108, 0.3708, 0.1584, 0.3147, 0.1641, 0.2665, 0.1641, 0.2665, 0.1584, 0.3147, 0.0, 0.0, 0.05537, 0.0, 0.05537, 0.0, 0.0, 0.0, 0.6941, 0.3948, 0.7048, 0.4047, 0.7048, 0.4047, 0.6941, 0.3948, 0.1641, 0.2665, 0.1459, 0.1979, 0.1459, 0.1979, 0.1641, 0.2665, 0.3775, 0.5376, 0.3518, 0.5355, 0.3518, 0.5355, 0.3775, 0.5376, 0.7048, 0.4047, 0.7463, 0.3914, 0.7463, 0.3914, 0.7048, 0.4047, 0.1459, 0.1979, 0.126, 0.128, 0.126, 0.128, 0.1459, 0.1979, 0.1889, 1.0, 0.1297, 1.0, 0.1297, 1.0, 0.1889, 1.0, 0.7463, 0.3914, 0.7891, 0.346, 0.7891, 0.346, 0.7463, 0.3914, 0.126, 0.128, 0.1253, 0.09793, 0.1253, 0.09793, 0.126, 0.128, 0.1559, 0.0, 0.1889, 0.0, 0.1889, 0.0, 0.1559, 0.0, 0.7891, 0.346, 0.7957, 0.313, 0.7957, 0.313, 0.7891, 0.346, 0.1253, 0.09793, 0.1243, 0.06267, 0.1243, 0.06267, 0.1253, 0.09793, 0.248, 1.0, 0.1889, 1.0, 0.1889, 1.0, 0.248, 1.0, 0.7957, 0.313, 0.7475, 0.3411, 0.7475, 0.3411, 0.7957, 0.313, 0.1243, 0.06267, 0.1355, 0.03181, 0.1355, 0.03181, 0.1243, 0.06267, 0.1355, 0.03181, 0.1559, 0.0, 0.1559, 0.0, 0.1355, 0.03181, 1.0, 0.0, 1.0, 0.5, 1.0, 0.5, 1.0, 0.0, 0.09594, 0.3152, 0.1262, 0.366, 0.1262, 0.366, 0.09594, 0.3152, 0.0, 1.0, 0.0, 0.5, 0.0, 0.5, 0.0, 1.0, 1.0, 0.0, 1.0, 0.0, 1.0, 0.0, 1.0, 0.0, 0.1262, 0.366, 0.1464, 0.3256, 0.1464, 0.3256, 0.1262, 0.366, 0.05186, 0.9612, 0.05537, 1.0, 0.05537, 1.0, 0.05186, 0.9612, 0.9836, 0.08608, 1.0, 0.0, 1.0, 0.0, 0.9836, 0.08608, 0.05712, 0.9342, 0.05186, 0.9612, 0.05186, 0.9612, 0.05712, 0.9342, 0.9466, 0.205, 0.9836, 0.08608, 0.9836, 0.08608, 0.9466, 0.205, 0.1943, 0.3488, 0.1965, 0.3774, 0.1965, 0.3774, 0.1943, 0.3488, 0.08732, 0.8495, 0.05712, 0.9342, 0.05712, 0.9342, 0.08732, 0.8495, 0.8968, 0.301, 0.9466, 0.205, 0.9466, 0.205, 0.8968, 0.301, 0.2056, 0.3338, 0.1943, 0.3488, 0.1943, 0.3488, 0.2056, 0.3338, 0.1105, 0.7555, 0.08732, 0.8495, 0.08732, 0.8495, 0.1105, 0.7555, 0.8169, 0.3904, 0.8968, 0.301, 0.8968, 0.301, 0.8169, 0.3904, 0.2094, 0.3132, 0.2056, 0.3338, 0.2056, 0.3338, 0.2094, 0.3132, 0.1249, 0.6732, 0.1105, 0.7555, 0.1105, 0.7555, 0.1249, 0.6732, 0.7858, 0.3998, 0.8169, 0.3904, 0.8169, 0.3904, 0.7858, 0.3998, 0.2272, 0.3085, 0.2094, 0.3132, 0.2094, 0.3132, 0.2272, 0.3085, 0.1624, 0.679, 0.1249, 0.6732, 0.1249, 0.6732, 0.1624, 0.679, 0.8099, 0.3594, 0.7858, 0.3998, 0.7858, 0.3998, 0.8099, 0.3594, 0.248, 0.3272, 0.2272, 0.3085, 0.2272, 0.3085, 0.248, 0.3272, 0.1533, 0.7419, 0.1624, 0.679, 0.1624, 0.679, 0.1533, 0.7419, 0.8454, 0.3238, 0.8099, 0.3594, 0.8099, 0.3594, 0.8454, 0.3238, 0.2365, 0.4294, 0.248, 0.412, 0.248, 0.412, 0.2365, 0.4294, 0.1368, 0.8217, 0.1533, 0.7419, 0.1533, 0.7419, 0.1368, 0.8217, 0.8903, 0.257, 0.8454, 0.3238, 0.8454, 0.3238, 0.8903, 0.257, 0.2176, 0.4161, 0.2365, 0.4294, 0.2365, 0.4294, 0.2176, 0.4161, 0.1208, 0.9099, 0.1368, 0.8217, 0.1368, 0.8217, 0.1208, 0.9099, 0.9211, 0.1859, 0.8903, 0.257, 0.8903, 0.257, 0.9211, 0.1859, 0.1965, 0.3774, 0.2176, 0.4161, 0.2176, 0.4161, 0.1965, 0.3774, 0.1018, 0.967, 0.1208, 0.9099, 0.1208, 0.9099, 0.1018, 0.967, 0.9519, 0.1198, 0.9211, 0.1859, 0.9211, 0.1859, 0.9519, 0.1198, 0.2587, 0.3345, 0.248, 0.3272, 0.248, 0.3272, 0.2587, 0.3345, 0.1139, 0.9801, 0.1018, 0.967, 0.1018, 0.967, 0.1139, 0.9801, 0.9759, 0.07257, 0.9519, 0.1198, 0.9519, 0.1198, 0.9759, 0.07257, 0.2685, 0.3677, 0.2587, 0.3345, 0.2587, 0.3345, 0.2685, 0.3677, 0.1297, 1.0, 0.1139, 0.9801, 0.1139, 0.9801, 0.1297, 1.0, 1.0, 0.0, 0.9759, 0.07257, 0.9759, 0.07257, 1.0, 0.0, 0.2576, 0.3953, 0.2685, 0.3677, 0.2685, 0.3677, 0.2576, 0.3953, 0.3518, 0.5355, 0.3452, 0.5481, 0.3452, 0.5481, 0.3518, 0.5355, 0.248, 0.412, 0.2576, 0.3953, 0.2576, 0.3953, 0.248, 0.412, 0.4681, 1.0, 0.3732, 1.0, 0.3732, 1.0, 0.4681, 1.0, 0.3452, 0.5481, 0.3556, 0.5613, 0.3556, 0.5613, 0.3452, 0.5481, 0.248, 0.0, 0.2914, 0.0, 0.2914, 0.0, 0.248, 0.0, 0.2275, 0.8285, 0.248, 0.8955, 0.248, 0.8955, 0.2275, 0.8285, 0.248, 0.1708, 0.2254, 0.237, 0.2254, 0.237, 0.248, 0.1708, 0.2252, 0.7512, 0.2275, 0.8285, 0.2275, 0.8285, 0.2252, 0.7512, 0.2254, 0.237, 0.2327, 0.2748, 0.2327, 0.2748, 0.2254, 0.237, 0.2262, 0.6028, 0.2252, 0.7512, 0.2252, 0.7512, 0.2262, 0.6028, 0.2327, 0.2748, 0.248, 0.2919, 0.248, 0.2919, 0.2327, 0.2748, 0.248, 0.8955, 0.2875, 1.0, 0.2875, 1.0, 0.248, 0.8955, 0.2914, 0.0, 0.2745, 0.02389, 0.2745, 0.02389, 0.2914, 0.0, 0.2851, 0.6691, 0.2803, 0.5906, 0.2803, 0.5906, 0.2851, 0.6691, 0.2745, 0.02389, 0.2695, 0.06872, 0.2695, 0.06872, 0.2745, 0.02389, 0.2996, 0.81, 0.2851, 0.6691, 0.2851, 0.6691, 0.2996, 0.81, 0.2695, 0.06872, 0.2778, 0.1118, 0.2778, 0.1118, 0.2695, 0.06872, 0.3206, 0.8761, 0.2996, 0.81, 0.2996, 0.81, 0.3206, 0.8761, 0.2778, 0.1118, 0.248, 0.1708, 0.248, 0.1708, 0.2778, 0.1118, 0.3352, 0.9383, 0.3206, 0.8761, 0.3206, 0.8761, 0.3352, 0.9383, 0.248, 0.2919, 0.2745, 0.2658, 0.2745, 0.2658, 0.248, 0.2919, 0.3547, 0.9674, 0.3352, 0.9383, 0.3352, 0.9383, 0.3547, 0.9674, 0.2745, 0.2658, 0.3049, 0.1855, 0.3049, 0.1855, 0.2745, 0.2658, 0.3732, 1.0, 0.3547, 0.9674, 0.3547, 0.9674, 0.3732, 1.0, 0.3049, 0.1855, 0.3305, 0.1523, 0.3305, 0.1523, 0.3049, 0.1855, 0.3702, 0.605, 0.3684, 0.6218, 0.3684, 0.6218, 0.3702, 0.605, 0.3305, 0.1523, 0.3401, 0.1117, 0.3401, 0.1117, 0.3305, 0.1523, 0.3684, 0.6218, 0.3789, 0.662, 0.3789, 0.662, 0.3684, 0.6218, 0.3401, 0.1117, 0.3426, 0.08414, 0.3426, 0.08414, 0.3401, 0.1117, 0.3789, 0.662, 0.4032, 0.7095, 0.4032, 0.7095, 0.3789, 0.662, 0.3426, 0.08414, 0.354, 0.0554, 0.354, 0.0554, 0.3426, 0.08414, 0.4032, 0.7095, 0.4516, 0.7147, 0.4516, 0.7147, 0.4032, 0.7095, 0.354, 0.0554, 0.3698, 0.03129, 0.3698, 0.03129, 0.354, 0.0554, 0.4516, 0.7147, 0.454, 0.68, 0.454, 0.68, 0.4516, 0.7147, 0.3698, 0.03129, 0.3832, 0.0, 0.3832, 0.0, 0.3698, 0.03129, 0.454, 0.68, 0.4333, 0.6023, 0.4333, 0.6023, 0.454, 0.68, 0.4333, 0.6023, 0.4122, 0.5752, 0.4122, 0.5752, 0.4333, 0.6023, 0.5119, 0.608, 0.513, 0.6356, 0.513, 0.6356, 0.5119, 0.608, 0.4931, 0.5722, 0.5119, 0.608, 0.5119, 0.608, 0.4931, 0.5722, 0.449, 0.9243, 0.4681, 1.0, 0.4681, 1.0, 0.449, 0.9243, 0.4709, 0.5502, 0.4931, 0.5722, 0.4931, 0.5722, 0.4709, 0.5502, 0.4199, 0.8172, 0.449, 0.9243, 0.449, 0.9243, 0.4199, 0.8172, 0.4733, 0.5324, 0.4709, 0.5502, 0.4709, 0.5502, 0.4733, 0.5324, 0.4311, 0.7722, 0.4199, 0.8172, 0.4199, 0.8172, 0.4311, 0.7722, 0.5051, 0.5378, 0.4733, 0.5324, 0.4733, 0.5324, 0.5051, 0.5378, 0.4852, 0.7861, 0.4311, 0.7722, 0.4311, 0.7722, 0.4852, 0.7861, 0.5436, 0.5645, 0.5051, 0.5378, 0.5051, 0.5378, 0.5436, 0.5645, 0.5372, 0.8811, 0.4852, 0.7861, 0.4852, 0.7861, 0.5372, 0.8811, 0.5646, 0.5926, 0.5436, 0.5645, 0.5436, 0.5645, 0.5646, 0.5926, 0.5652, 0.9561, 0.5372, 0.8811, 0.5372, 0.8811, 0.5652, 0.9561, 0.7164, 0.6677, 0.7185, 0.6842, 0.7185, 0.6842, 0.7164, 0.6677, 0.6191, 0.9772, 0.5652, 0.9561, 0.5652, 0.9561, 0.6191, 0.9772, 0.6991, 0.6223, 0.7164, 0.6677, 0.7164, 0.6677, 0.6991, 0.6223, 0.7445, 1.0, 0.6191, 0.9772, 0.6191, 0.9772, 0.7445, 1.0, 0.6767, 0.5819, 0.6991, 0.6223, 0.6991, 0.6223, 0.6767, 0.5819, 1.0, 1.0, 1.0, 1.0, 1.0, 1.0, 1.0, 1.0, 0.6591, 0.5677, 0.6767, 0.5819, 0.6767, 0.5819, 0.6591, 0.5677, 0.2803, 0.5906, 0.263, 0.5568, 0.263, 0.5568, 0.2803, 0.5906, 0.667, 0.5545, 0.6591, 0.5677, 0.6591, 0.5677, 0.667, 0.5545, 0.6812, 0.5583, 0.667, 0.5545, 0.667, 0.5545, 0.6812, 0.5583, 0.263, 0.5568, 0.248, 0.5347, 0.248, 0.5347, 0.263, 0.5568, 0.7192, 0.5985, 0.6812, 0.5583, 0.6812, 0.5583, 0.7192, 0.5985, 0.513, 0.6356, 0.5461, 0.734, 0.5461, 0.734, 0.513, 0.6356, 0.7405, 0.6469, 0.7192, 0.5985, 0.7192, 0.5985, 0.7405, 0.6469, 0.5951, 0.6582, 0.5646, 0.5926, 0.5646, 0.5926, 0.5951, 0.6582, 0.4889, 0.0, 0.6201, 0.0, 0.6201, 0.0, 0.4889, 0.0, 0.6312, 0.7541, 0.5951, 0.6582, 0.5951, 0.6582, 0.6312, 0.7541, 0.6201, 0.0, 0.568, 0.03025, 0.568, 0.03025, 0.6201, 0.0, 0.6594, 0.8004, 0.6312, 0.7541, 0.6312, 0.7541, 0.6594, 0.8004, 0.568, 0.03025, 0.5633, 0.06623, 0.5633, 0.06623, 0.568, 0.03025, 0.759, 0.95, 1.0, 1.0, 1.0, 1.0, 0.759, 0.95, 0.5633, 0.06623, 0.5378, 0.0992, 0.5378, 0.0992, 0.5633, 0.06623, 0.6273, 0.852, 0.759, 0.95, 0.759, 0.95, 0.6273, 0.852, 0.5378, 0.0992, 0.5037, 0.1163, 0.5037, 0.1163, 0.5378, 0.0992, 0.5461, 0.734, 0.6273, 0.852, 0.6273, 0.852, 0.5461, 0.734, 0.5037, 0.1163, 0.4567, 0.14, 0.4567, 0.14, 0.5037, 0.1163, 0.6983, 0.8457, 0.6594, 0.8004, 0.6594, 0.8004, 0.6983, 0.8457, 0.4567, 0.14, 0.4321, 0.1685, 0.4321, 0.1685, 0.4567, 0.14, 0.7459, 0.8852, 0.6983, 0.8457, 0.6983, 0.8457, 0.7459, 0.8852, 0.4321, 0.1685, 0.4064, 0.2003, 0.4064, 0.2003, 0.4321, 0.1685, 0.8358, 0.9314, 0.7459, 0.8852, 0.7459, 0.8852, 0.8358, 0.9314, 0.4064, 0.2003, 0.3841, 0.2492, 0.3841, 0.2492, 0.4064, 0.2003, 0.935, 0.9729, 0.8358, 0.9314, 0.8358, 0.9314, 0.935, 0.9729, 0.3841, 0.2492, 0.3771, 0.2842, 0.3771, 0.2842, 0.3841, 0.2492, 1.0, 1.0, 0.935, 0.9729, 0.935, 0.9729, 1.0, 1.0, 0.3771, 0.2842, 0.3644, 0.3315, 0.3644, 0.3315, 0.3771, 0.2842, 0.2195, 0.5378, 0.2167, 0.5692, 0.2167, 0.5692, 0.2195, 0.5378, 0.3644, 0.3315, 0.3786, 0.3484, 0.3786, 0.3484, 0.3644, 0.3315, 0.248, 0.5347, 0.2195, 0.5378, 0.2195, 0.5378, 0.248, 0.5347, 0.3786, 0.3484, 0.4098, 0.3337, 0.4098, 0.3337, 0.3786, 0.3484, 0.8797, 0.8577, 1.0, 1.0, 1.0, 1.0, 0.8797, 0.8577, 0.4098, 0.3337, 0.4226, 0.3062, 0.4226, 0.3062, 0.4098, 0.3337, 0.7994, 0.803, 0.8797, 0.8577, 0.8797, 0.8577, 0.7994, 0.803, 0.4226, 0.3062, 0.4526, 0.2578, 0.4526, 0.2578, 0.4226, 0.3062, 0.7474, 0.7471, 0.7994, 0.803, 0.7994, 0.803, 0.7474, 0.7471, 0.4526, 0.2578, 0.4767, 0.213, 0.4767, 0.213, 0.4526, 0.2578, 0.7185, 0.6842, 0.7474, 0.7471, 0.7474, 0.7471, 0.7185, 0.6842, 0.4767, 0.213, 0.543, 0.1659, 0.543, 0.1659, 0.4767, 0.213, 0.7798, 0.7038, 0.7405, 0.6469, 0.7405, 0.6469, 0.7798, 0.7038, 0.543, 0.1659, 0.5866, 0.1363, 0.5866, 0.1363, 0.543, 0.1659, 0.8282, 0.766, 0.7798, 0.7038, 0.7798, 0.7038, 0.8282, 0.766])
me_plane_003.materials.append(mat_green2)
me_plane_003.use_remesh_fix_poles = True
me_plane_003.use_remesh_preserve_attributes = False
me_plane_003.update()

# ---- objects
ob_cylinder_009 = bpy.data.objects.new('Cylinder.009', me_cylinder_009)
ob_cylinder_010 = bpy.data.objects.new('Cylinder.010', me_cylinder_010)
ob_cylinder_011 = bpy.data.objects.new('Cylinder.011', me_cylinder_010)
ob_cylinder_012 = bpy.data.objects.new('Cylinder.012', me_cylinder_010)
ob_plane_062 = bpy.data.objects.new('Plane.062', me_plane_003)
ob_plane_063 = bpy.data.objects.new('Plane.063', me_plane_003)
ob_plane_064 = bpy.data.objects.new('Plane.064', me_plane_003)

# ---- transforms, parenting, visibility, modifiers, constraints
ob_cylinder_009.location = (0.04984, 0.1894, 7.666)
ob_cylinder_009.scale = (1.783, 1.783, 1.783)
ob_cylinder_010.location = (3.737, 0.2065, 24.33)
ob_cylinder_010.rotation_euler = (0.0, 1.571, 0.0)
ob_cylinder_010.scale = (1.783, 1.783, 3.636)
ob_cylinder_011.location = (-3.026, 2.357, 24.33)
ob_cylinder_011.rotation_euler = (-2.521, 1.571, 0.0)
ob_cylinder_011.scale = (1.783, 1.783, 3.636)
ob_cylinder_012.location = (-1.97, -2.859, 22.3)
ob_cylinder_012.rotation_euler = (-4.155, 1.571, 0.0)
ob_cylinder_012.scale = (1.783, 1.783, 3.636)
ob_plane_062.location = (4.046, 2.813, 24.42)
ob_plane_062.rotation_euler = (0.0, -0.0, -0.0411)
ob_plane_062.scale = (1.783, 1.783, 1.783)
ob_plane_063.location = (-4.792, 0.4155, 24.42)
ob_plane_063.rotation_euler = (0.0, -0.0, 2.48)
ob_plane_063.scale = (1.783, 1.783, 1.783)
ob_plane_064.location = (0.07854, -4.5, 22.39)
ob_plane_064.rotation_euler = (0.0, 0.0, 4.114)
ob_plane_064.scale = (1.783, 1.783, 1.783)

# ---- collection membership
col_collection.objects.link(ob_cylinder_009)
col_collection.objects.link(ob_cylinder_010)
col_collection.objects.link(ob_cylinder_011)
col_collection.objects.link(ob_cylinder_012)
col_collection.objects.link(ob_plane_062)
col_collection.objects.link(ob_plane_063)
col_collection.objects.link(ob_plane_064)

# ---- scene / render settings (as saved in the file)
scene.frame_start = 1; scene.frame_end = 250; scene.frame_set(1)
scene.render.engine = 'BLENDER_EEVEE_NEXT'
scene.cycles.use_denoising = False
scene.cycles.samples = 128
scene.cycles.sampling_pattern = 'TABULATED_SOBOL'
scene.cycles.use_adaptive_sampling = False
scene.cycles.use_light_tree = False
scene.view_settings.view_transform = 'Filmic'
bpy.context.view_layer.update()

# ---- added for rendering (the .blend has no active camera and no usable light): camera, sun
cam_auto = bpy.data.cameras.new('AutoCamera')
cam_auto.lens = 50.0
cam_auto.sensor_width = 36.0
cam_auto.clip_end = 1000.0
ob_auto_camera = bpy.data.objects.new('AutoCamera', cam_auto)
scene.collection.objects.link(ob_auto_camera)
ob_auto_camera.location = (33.1404, -40.1677, 38.9176)
ob_auto_camera.rotation_euler = (1.09748, -7.21219e-08, 0.694738)
scene.camera = ob_auto_camera
light_auto_sun = bpy.data.lights.new('AutoSun', 'SUN')
light_auto_sun.energy = 3.0
light_auto_sun.angle = 0.0523599
ob_auto_sun = bpy.data.objects.new('AutoSun', light_auto_sun)
scene.collection.objects.link(ob_auto_sun)
ob_auto_sun.rotation_euler = (0.872665, 0.174533, 0.523599)
bpy.context.view_layer.update()
